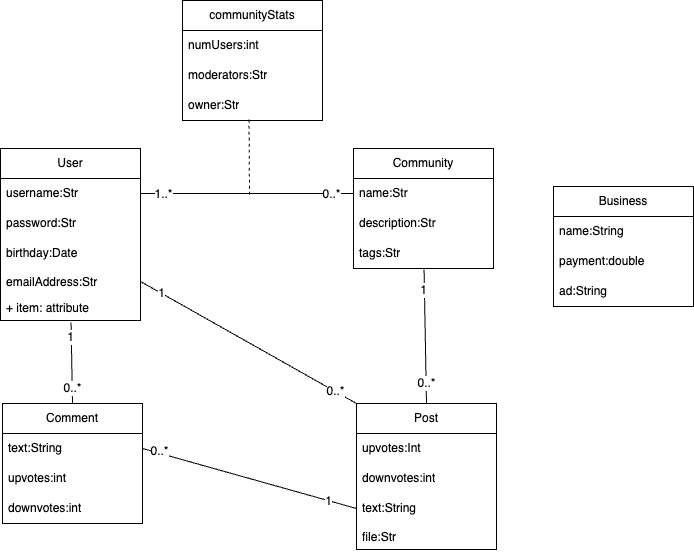

The diagram above was exported from draw.io. Its source (the exported page's mxGraphModel, read from the mxfile embedded in the PNG):
<mxGraphModel dx="1381" dy="1032" grid="0" gridSize="10" guides="1" tooltips="1" connect="1" arrows="1" fold="1" page="0" pageScale="1" pageWidth="850" pageHeight="1100" math="0" shadow="0">
  <root>
    <mxCell id="0" />
    <mxCell id="1" parent="0" />
    <mxCell id="WsYyPWO9Wi_YC0OJkW0D-1" value="communityStats" style="swimlane;fontStyle=0;childLayout=stackLayout;horizontal=1;startSize=30;horizontalStack=0;resizeParent=1;resizeParentMax=0;resizeLast=0;collapsible=1;marginBottom=0;whiteSpace=wrap;html=1;" vertex="1" parent="1">
      <mxGeometry x="137" y="-71" width="140" height="120" as="geometry" />
    </mxCell>
    <mxCell id="WsYyPWO9Wi_YC0OJkW0D-2" value="numUsers:int" style="text;strokeColor=none;fillColor=none;align=left;verticalAlign=middle;spacingLeft=4;spacingRight=4;overflow=hidden;points=[[0,0.5],[1,0.5]];portConstraint=eastwest;rotatable=0;whiteSpace=wrap;html=1;" vertex="1" parent="WsYyPWO9Wi_YC0OJkW0D-1">
      <mxGeometry y="30" width="140" height="30" as="geometry" />
    </mxCell>
    <mxCell id="WsYyPWO9Wi_YC0OJkW0D-3" value="moderators:Str" style="text;strokeColor=none;fillColor=none;align=left;verticalAlign=middle;spacingLeft=4;spacingRight=4;overflow=hidden;points=[[0,0.5],[1,0.5]];portConstraint=eastwest;rotatable=0;whiteSpace=wrap;html=1;" vertex="1" parent="WsYyPWO9Wi_YC0OJkW0D-1">
      <mxGeometry y="60" width="140" height="30" as="geometry" />
    </mxCell>
    <mxCell id="WsYyPWO9Wi_YC0OJkW0D-4" value="owner:Str" style="text;strokeColor=none;fillColor=none;align=left;verticalAlign=middle;spacingLeft=4;spacingRight=4;overflow=hidden;points=[[0,0.5],[1,0.5]];portConstraint=eastwest;rotatable=0;whiteSpace=wrap;html=1;" vertex="1" parent="WsYyPWO9Wi_YC0OJkW0D-1">
      <mxGeometry y="90" width="140" height="30" as="geometry" />
    </mxCell>
    <mxCell id="WsYyPWO9Wi_YC0OJkW0D-5" value="Community" style="swimlane;fontStyle=0;childLayout=stackLayout;horizontal=1;startSize=30;horizontalStack=0;resizeParent=1;resizeParentMax=0;resizeLast=0;collapsible=1;marginBottom=0;whiteSpace=wrap;html=1;" vertex="1" parent="1">
      <mxGeometry x="308" y="77" width="140" height="120" as="geometry" />
    </mxCell>
    <mxCell id="WsYyPWO9Wi_YC0OJkW0D-6" value="name:Str" style="text;strokeColor=none;fillColor=none;align=left;verticalAlign=middle;spacingLeft=4;spacingRight=4;overflow=hidden;points=[[0,0.5],[1,0.5]];portConstraint=eastwest;rotatable=0;whiteSpace=wrap;html=1;" vertex="1" parent="WsYyPWO9Wi_YC0OJkW0D-5">
      <mxGeometry y="30" width="140" height="30" as="geometry" />
    </mxCell>
    <mxCell id="WsYyPWO9Wi_YC0OJkW0D-7" value="description:Str" style="text;strokeColor=none;fillColor=none;align=left;verticalAlign=middle;spacingLeft=4;spacingRight=4;overflow=hidden;points=[[0,0.5],[1,0.5]];portConstraint=eastwest;rotatable=0;whiteSpace=wrap;html=1;" vertex="1" parent="WsYyPWO9Wi_YC0OJkW0D-5">
      <mxGeometry y="60" width="140" height="30" as="geometry" />
    </mxCell>
    <mxCell id="WsYyPWO9Wi_YC0OJkW0D-8" value="tags:Str" style="text;strokeColor=none;fillColor=none;align=left;verticalAlign=middle;spacingLeft=4;spacingRight=4;overflow=hidden;points=[[0,0.5],[1,0.5]];portConstraint=eastwest;rotatable=0;whiteSpace=wrap;html=1;" vertex="1" parent="WsYyPWO9Wi_YC0OJkW0D-5">
      <mxGeometry y="90" width="140" height="30" as="geometry" />
    </mxCell>
    <mxCell id="WsYyPWO9Wi_YC0OJkW0D-9" value="User" style="swimlane;fontStyle=0;childLayout=stackLayout;horizontal=1;startSize=30;horizontalStack=0;resizeParent=1;resizeParentMax=0;resizeLast=0;collapsible=1;marginBottom=0;whiteSpace=wrap;html=1;" vertex="1" parent="1">
      <mxGeometry x="-45" y="77" width="140" height="172" as="geometry" />
    </mxCell>
    <mxCell id="WsYyPWO9Wi_YC0OJkW0D-10" value="username:Str" style="text;strokeColor=none;fillColor=none;align=left;verticalAlign=middle;spacingLeft=4;spacingRight=4;overflow=hidden;points=[[0,0.5],[1,0.5]];portConstraint=eastwest;rotatable=0;whiteSpace=wrap;html=1;" vertex="1" parent="WsYyPWO9Wi_YC0OJkW0D-9">
      <mxGeometry y="30" width="140" height="30" as="geometry" />
    </mxCell>
    <mxCell id="WsYyPWO9Wi_YC0OJkW0D-11" value="password:Str" style="text;strokeColor=none;fillColor=none;align=left;verticalAlign=middle;spacingLeft=4;spacingRight=4;overflow=hidden;points=[[0,0.5],[1,0.5]];portConstraint=eastwest;rotatable=0;whiteSpace=wrap;html=1;" vertex="1" parent="WsYyPWO9Wi_YC0OJkW0D-9">
      <mxGeometry y="60" width="140" height="30" as="geometry" />
    </mxCell>
    <mxCell id="WsYyPWO9Wi_YC0OJkW0D-12" value="birthday:Date" style="text;strokeColor=none;fillColor=none;align=left;verticalAlign=middle;spacingLeft=4;spacingRight=4;overflow=hidden;points=[[0,0.5],[1,0.5]];portConstraint=eastwest;rotatable=0;whiteSpace=wrap;html=1;" vertex="1" parent="WsYyPWO9Wi_YC0OJkW0D-9">
      <mxGeometry y="90" width="140" height="30" as="geometry" />
    </mxCell>
    <mxCell id="WsYyPWO9Wi_YC0OJkW0D-22" value="emailAddress:Str" style="text;strokeColor=none;fillColor=none;align=left;verticalAlign=top;spacingLeft=4;spacingRight=4;overflow=hidden;rotatable=0;points=[[0,0.5],[1,0.5]];portConstraint=eastwest;whiteSpace=wrap;html=1;" vertex="1" parent="WsYyPWO9Wi_YC0OJkW0D-9">
      <mxGeometry y="120" width="140" height="26" as="geometry" />
    </mxCell>
    <mxCell id="WsYyPWO9Wi_YC0OJkW0D-42" value="+ item: attribute" style="text;strokeColor=none;fillColor=none;align=left;verticalAlign=top;spacingLeft=4;spacingRight=4;overflow=hidden;rotatable=0;points=[[0,0.5],[1,0.5]];portConstraint=eastwest;whiteSpace=wrap;html=1;" vertex="1" parent="WsYyPWO9Wi_YC0OJkW0D-9">
      <mxGeometry y="146" width="140" height="26" as="geometry" />
    </mxCell>
    <mxCell id="WsYyPWO9Wi_YC0OJkW0D-13" value="Post" style="swimlane;fontStyle=0;childLayout=stackLayout;horizontal=1;startSize=30;horizontalStack=0;resizeParent=1;resizeParentMax=0;resizeLast=0;collapsible=1;marginBottom=0;whiteSpace=wrap;html=1;" vertex="1" parent="1">
      <mxGeometry x="311" y="332" width="140" height="146" as="geometry" />
    </mxCell>
    <mxCell id="WsYyPWO9Wi_YC0OJkW0D-14" value="upvotes:Int" style="text;strokeColor=none;fillColor=none;align=left;verticalAlign=middle;spacingLeft=4;spacingRight=4;overflow=hidden;points=[[0,0.5],[1,0.5]];portConstraint=eastwest;rotatable=0;whiteSpace=wrap;html=1;" vertex="1" parent="WsYyPWO9Wi_YC0OJkW0D-13">
      <mxGeometry y="30" width="140" height="30" as="geometry" />
    </mxCell>
    <mxCell id="WsYyPWO9Wi_YC0OJkW0D-15" value="downvotes:int" style="text;strokeColor=none;fillColor=none;align=left;verticalAlign=middle;spacingLeft=4;spacingRight=4;overflow=hidden;points=[[0,0.5],[1,0.5]];portConstraint=eastwest;rotatable=0;whiteSpace=wrap;html=1;" vertex="1" parent="WsYyPWO9Wi_YC0OJkW0D-13">
      <mxGeometry y="60" width="140" height="30" as="geometry" />
    </mxCell>
    <mxCell id="WsYyPWO9Wi_YC0OJkW0D-16" value="text:String" style="text;strokeColor=none;fillColor=none;align=left;verticalAlign=middle;spacingLeft=4;spacingRight=4;overflow=hidden;points=[[0,0.5],[1,0.5]];portConstraint=eastwest;rotatable=0;whiteSpace=wrap;html=1;" vertex="1" parent="WsYyPWO9Wi_YC0OJkW0D-13">
      <mxGeometry y="90" width="140" height="30" as="geometry" />
    </mxCell>
    <mxCell id="WsYyPWO9Wi_YC0OJkW0D-21" value="file:Str" style="text;strokeColor=none;fillColor=none;align=left;verticalAlign=top;spacingLeft=4;spacingRight=4;overflow=hidden;rotatable=0;points=[[0,0.5],[1,0.5]];portConstraint=eastwest;whiteSpace=wrap;html=1;" vertex="1" parent="WsYyPWO9Wi_YC0OJkW0D-13">
      <mxGeometry y="120" width="140" height="26" as="geometry" />
    </mxCell>
    <mxCell id="WsYyPWO9Wi_YC0OJkW0D-17" value="Comment" style="swimlane;fontStyle=0;childLayout=stackLayout;horizontal=1;startSize=30;horizontalStack=0;resizeParent=1;resizeParentMax=0;resizeLast=0;collapsible=1;marginBottom=0;whiteSpace=wrap;html=1;" vertex="1" parent="1">
      <mxGeometry x="-43" y="332" width="140" height="120" as="geometry" />
    </mxCell>
    <mxCell id="WsYyPWO9Wi_YC0OJkW0D-18" value="text:String" style="text;strokeColor=none;fillColor=none;align=left;verticalAlign=middle;spacingLeft=4;spacingRight=4;overflow=hidden;points=[[0,0.5],[1,0.5]];portConstraint=eastwest;rotatable=0;whiteSpace=wrap;html=1;" vertex="1" parent="WsYyPWO9Wi_YC0OJkW0D-17">
      <mxGeometry y="30" width="140" height="30" as="geometry" />
    </mxCell>
    <mxCell id="WsYyPWO9Wi_YC0OJkW0D-19" value="upvotes:int" style="text;strokeColor=none;fillColor=none;align=left;verticalAlign=middle;spacingLeft=4;spacingRight=4;overflow=hidden;points=[[0,0.5],[1,0.5]];portConstraint=eastwest;rotatable=0;whiteSpace=wrap;html=1;" vertex="1" parent="WsYyPWO9Wi_YC0OJkW0D-17">
      <mxGeometry y="60" width="140" height="30" as="geometry" />
    </mxCell>
    <mxCell id="WsYyPWO9Wi_YC0OJkW0D-20" value="downvotes:int" style="text;strokeColor=none;fillColor=none;align=left;verticalAlign=middle;spacingLeft=4;spacingRight=4;overflow=hidden;points=[[0,0.5],[1,0.5]];portConstraint=eastwest;rotatable=0;whiteSpace=wrap;html=1;" vertex="1" parent="WsYyPWO9Wi_YC0OJkW0D-17">
      <mxGeometry y="90" width="140" height="30" as="geometry" />
    </mxCell>
    <mxCell id="WsYyPWO9Wi_YC0OJkW0D-23" value="" style="endArrow=none;html=1;rounded=0;fontSize=12;startSize=8;endSize=8;curved=1;exitX=1;exitY=0.5;exitDx=0;exitDy=0;entryX=0;entryY=0.5;entryDx=0;entryDy=0;" edge="1" parent="1" source="WsYyPWO9Wi_YC0OJkW0D-10" target="WsYyPWO9Wi_YC0OJkW0D-6">
      <mxGeometry width="50" height="50" relative="1" as="geometry">
        <mxPoint x="175" y="219" as="sourcePoint" />
        <mxPoint x="225" y="169" as="targetPoint" />
      </mxGeometry>
    </mxCell>
    <mxCell id="WsYyPWO9Wi_YC0OJkW0D-24" value="1..*" style="edgeLabel;html=1;align=center;verticalAlign=middle;resizable=0;points=[];fontSize=12;" vertex="1" connectable="0" parent="WsYyPWO9Wi_YC0OJkW0D-23">
      <mxGeometry x="-0.7991" relative="1" as="geometry">
        <mxPoint x="1" as="offset" />
      </mxGeometry>
    </mxCell>
    <mxCell id="WsYyPWO9Wi_YC0OJkW0D-25" value="0..*" style="edgeLabel;html=1;align=center;verticalAlign=middle;resizable=0;points=[];fontSize=12;" vertex="1" connectable="0" parent="WsYyPWO9Wi_YC0OJkW0D-23">
      <mxGeometry x="0.7804" relative="1" as="geometry">
        <mxPoint as="offset" />
      </mxGeometry>
    </mxCell>
    <mxCell id="WsYyPWO9Wi_YC0OJkW0D-26" value="" style="endArrow=none;html=1;rounded=0;fontSize=12;startSize=8;endSize=8;curved=1;exitX=1;exitY=0.5;exitDx=0;exitDy=0;entryX=0;entryY=0;entryDx=0;entryDy=0;" edge="1" parent="1" source="WsYyPWO9Wi_YC0OJkW0D-22" target="WsYyPWO9Wi_YC0OJkW0D-13">
      <mxGeometry width="50" height="50" relative="1" as="geometry">
        <mxPoint x="175" y="219" as="sourcePoint" />
        <mxPoint x="225" y="169" as="targetPoint" />
      </mxGeometry>
    </mxCell>
    <mxCell id="WsYyPWO9Wi_YC0OJkW0D-27" value="0..*" style="edgeLabel;html=1;align=center;verticalAlign=middle;resizable=0;points=[];fontSize=12;" vertex="1" connectable="0" parent="WsYyPWO9Wi_YC0OJkW0D-26">
      <mxGeometry x="0.8005" relative="1" as="geometry">
        <mxPoint as="offset" />
      </mxGeometry>
    </mxCell>
    <mxCell id="WsYyPWO9Wi_YC0OJkW0D-31" value="1" style="edgeLabel;html=1;align=center;verticalAlign=middle;resizable=0;points=[];fontSize=12;" vertex="1" connectable="0" parent="WsYyPWO9Wi_YC0OJkW0D-26">
      <mxGeometry x="-0.8167" relative="1" as="geometry">
        <mxPoint as="offset" />
      </mxGeometry>
    </mxCell>
    <mxCell id="WsYyPWO9Wi_YC0OJkW0D-28" value="" style="endArrow=none;html=1;rounded=0;fontSize=12;startSize=8;endSize=8;curved=1;exitX=1;exitY=0.5;exitDx=0;exitDy=0;entryX=0;entryY=0.5;entryDx=0;entryDy=0;" edge="1" parent="1" source="WsYyPWO9Wi_YC0OJkW0D-18" target="WsYyPWO9Wi_YC0OJkW0D-16">
      <mxGeometry width="50" height="50" relative="1" as="geometry">
        <mxPoint x="175" y="219" as="sourcePoint" />
        <mxPoint x="225" y="169" as="targetPoint" />
      </mxGeometry>
    </mxCell>
    <mxCell id="WsYyPWO9Wi_YC0OJkW0D-29" value="0..*" style="edgeLabel;html=1;align=center;verticalAlign=middle;resizable=0;points=[];fontSize=12;" vertex="1" connectable="0" parent="WsYyPWO9Wi_YC0OJkW0D-28">
      <mxGeometry x="-0.8497" y="2" relative="1" as="geometry">
        <mxPoint as="offset" />
      </mxGeometry>
    </mxCell>
    <mxCell id="WsYyPWO9Wi_YC0OJkW0D-30" value="1" style="edgeLabel;html=1;align=center;verticalAlign=middle;resizable=0;points=[];fontSize=12;" vertex="1" connectable="0" parent="WsYyPWO9Wi_YC0OJkW0D-28">
      <mxGeometry x="0.7336" relative="1" as="geometry">
        <mxPoint as="offset" />
      </mxGeometry>
    </mxCell>
    <mxCell id="WsYyPWO9Wi_YC0OJkW0D-32" value="" style="endArrow=none;html=1;rounded=0;fontSize=12;startSize=8;endSize=8;curved=1;exitX=0.5;exitY=0;exitDx=0;exitDy=0;entryX=0.504;entryY=1.033;entryDx=0;entryDy=0;entryPerimeter=0;" edge="1" parent="1" source="WsYyPWO9Wi_YC0OJkW0D-13" target="WsYyPWO9Wi_YC0OJkW0D-8">
      <mxGeometry width="50" height="50" relative="1" as="geometry">
        <mxPoint x="175" y="219" as="sourcePoint" />
        <mxPoint x="225" y="169" as="targetPoint" />
      </mxGeometry>
    </mxCell>
    <mxCell id="WsYyPWO9Wi_YC0OJkW0D-36" value="1" style="edgeLabel;html=1;align=center;verticalAlign=middle;resizable=0;points=[];fontSize=12;" vertex="1" connectable="0" parent="WsYyPWO9Wi_YC0OJkW0D-32">
      <mxGeometry x="0.708" y="1" relative="1" as="geometry">
        <mxPoint as="offset" />
      </mxGeometry>
    </mxCell>
    <mxCell id="WsYyPWO9Wi_YC0OJkW0D-37" value="0..*" style="edgeLabel;html=1;align=center;verticalAlign=middle;resizable=0;points=[];fontSize=12;" vertex="1" connectable="0" parent="WsYyPWO9Wi_YC0OJkW0D-32">
      <mxGeometry x="-0.6875" relative="1" as="geometry">
        <mxPoint as="offset" />
      </mxGeometry>
    </mxCell>
    <mxCell id="WsYyPWO9Wi_YC0OJkW0D-33" value="" style="endArrow=none;html=1;rounded=0;fontSize=12;startSize=8;endSize=8;curved=1;exitX=0.5;exitY=0;exitDx=0;exitDy=0;entryX=0.504;entryY=1.077;entryDx=0;entryDy=0;entryPerimeter=0;" edge="1" parent="1" source="WsYyPWO9Wi_YC0OJkW0D-17" target="WsYyPWO9Wi_YC0OJkW0D-42">
      <mxGeometry width="50" height="50" relative="1" as="geometry">
        <mxPoint x="17" y="322" as="sourcePoint" />
        <mxPoint x="28" y="287" as="targetPoint" />
      </mxGeometry>
    </mxCell>
    <mxCell id="WsYyPWO9Wi_YC0OJkW0D-34" value="1" style="edgeLabel;html=1;align=center;verticalAlign=middle;resizable=0;points=[];fontSize=12;" vertex="1" connectable="0" parent="WsYyPWO9Wi_YC0OJkW0D-33">
      <mxGeometry x="0.652" y="1" relative="1" as="geometry">
        <mxPoint as="offset" />
      </mxGeometry>
    </mxCell>
    <mxCell id="WsYyPWO9Wi_YC0OJkW0D-35" value="0..*" style="edgeLabel;html=1;align=center;verticalAlign=middle;resizable=0;points=[];fontSize=12;" vertex="1" connectable="0" parent="WsYyPWO9Wi_YC0OJkW0D-33">
      <mxGeometry x="-0.5941" relative="1" as="geometry">
        <mxPoint as="offset" />
      </mxGeometry>
    </mxCell>
    <mxCell id="WsYyPWO9Wi_YC0OJkW0D-38" value="Business" style="swimlane;fontStyle=0;childLayout=stackLayout;horizontal=1;startSize=30;horizontalStack=0;resizeParent=1;resizeParentMax=0;resizeLast=0;collapsible=1;marginBottom=0;whiteSpace=wrap;html=1;" vertex="1" parent="1">
      <mxGeometry x="508" y="115" width="140" height="120" as="geometry" />
    </mxCell>
    <mxCell id="WsYyPWO9Wi_YC0OJkW0D-39" value="name:String" style="text;strokeColor=none;fillColor=none;align=left;verticalAlign=middle;spacingLeft=4;spacingRight=4;overflow=hidden;points=[[0,0.5],[1,0.5]];portConstraint=eastwest;rotatable=0;whiteSpace=wrap;html=1;" vertex="1" parent="WsYyPWO9Wi_YC0OJkW0D-38">
      <mxGeometry y="30" width="140" height="30" as="geometry" />
    </mxCell>
    <mxCell id="WsYyPWO9Wi_YC0OJkW0D-40" value="payment:double" style="text;strokeColor=none;fillColor=none;align=left;verticalAlign=middle;spacingLeft=4;spacingRight=4;overflow=hidden;points=[[0,0.5],[1,0.5]];portConstraint=eastwest;rotatable=0;whiteSpace=wrap;html=1;" vertex="1" parent="WsYyPWO9Wi_YC0OJkW0D-38">
      <mxGeometry y="60" width="140" height="30" as="geometry" />
    </mxCell>
    <mxCell id="WsYyPWO9Wi_YC0OJkW0D-41" value="ad:String" style="text;strokeColor=none;fillColor=none;align=left;verticalAlign=middle;spacingLeft=4;spacingRight=4;overflow=hidden;points=[[0,0.5],[1,0.5]];portConstraint=eastwest;rotatable=0;whiteSpace=wrap;html=1;" vertex="1" parent="WsYyPWO9Wi_YC0OJkW0D-38">
      <mxGeometry y="90" width="140" height="30" as="geometry" />
    </mxCell>
    <mxCell id="WsYyPWO9Wi_YC0OJkW0D-43" value="" style="endArrow=none;dashed=1;html=1;rounded=0;fontSize=12;startSize=8;endSize=8;curved=1;entryX=0.475;entryY=0.967;entryDx=0;entryDy=0;entryPerimeter=0;" edge="1" parent="1" target="WsYyPWO9Wi_YC0OJkW0D-4">
      <mxGeometry width="50" height="50" relative="1" as="geometry">
        <mxPoint x="204" y="123" as="sourcePoint" />
        <mxPoint x="187" y="169" as="targetPoint" />
      </mxGeometry>
    </mxCell>
  </root>
</mxGraphModel>